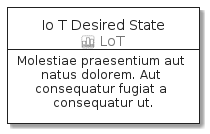

The diagram above was rendered by PlantUML. Its source (embedded in the PNG):
@startuml
' configures the library
!global $INCLUSION_MODE="local"
!global $LIB_BASE_LOCATION="../../.."
' loads the library
!include $LIB_BASE_LOCATION/bootstrap.puml
' loads the aws-20210131 bootstrap
include('aws-20210131/bootstrap')
' loads the IoTDesiredState element
include('aws-20210131/Resource/LoT/IoTDesiredState')
IoTDesiredStateCard('io_t_desired_state', 'Io T Desired State', 'Molestiae praesentium aut natus dolorem. Aut consequatur fugiat a consequatur ut.')
@enduml